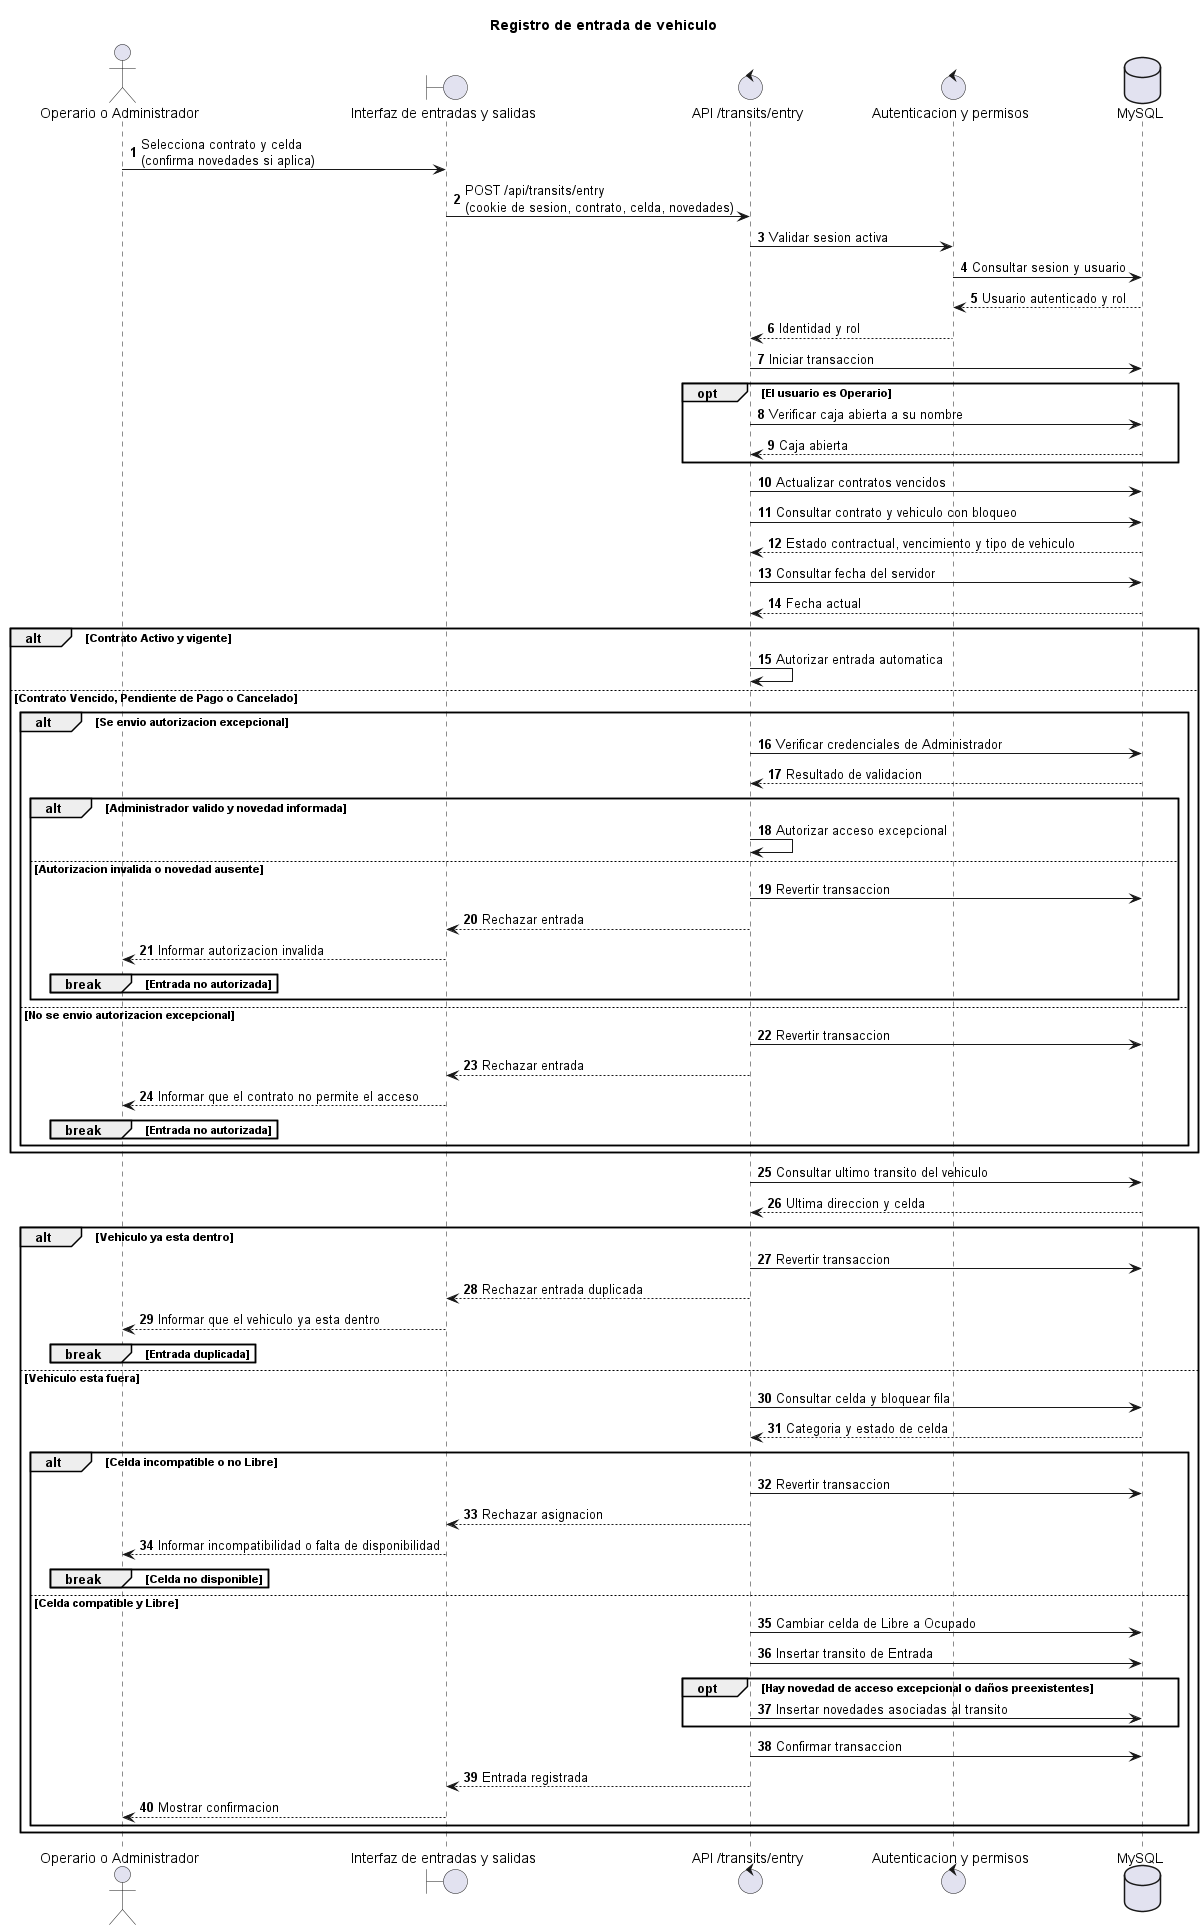

The diagram above was rendered by PlantUML. Its source (embedded in the PNG):
@startuml Secuencia - Registrar entrada
title Registro de entrada de vehiculo
autonumber

actor "Operario o Administrador" as Usuario
boundary "Interfaz de entradas y salidas" as UI
control "API /transits/entry" as API
control "Autenticacion y permisos" as Auth
database "MySQL" as DB

Usuario -> UI: Selecciona contrato y celda\n(confirma novedades si aplica)
UI -> API: POST /api/transits/entry\n(cookie de sesion, contrato, celda, novedades)
API -> Auth: Validar sesion activa
Auth -> DB: Consultar sesion y usuario
DB --> Auth: Usuario autenticado y rol
Auth --> API: Identidad y rol

API -> DB: Iniciar transaccion
opt El usuario es Operario
  API -> DB: Verificar caja abierta a su nombre
  DB --> API: Caja abierta
end
API -> DB: Actualizar contratos vencidos
API -> DB: Consultar contrato y vehiculo con bloqueo
DB --> API: Estado contractual, vencimiento y tipo de vehiculo
API -> DB: Consultar fecha del servidor
DB --> API: Fecha actual

alt Contrato Activo y vigente
  API -> API: Autorizar entrada automatica
else Contrato Vencido, Pendiente de Pago o Cancelado
  alt Se envio autorizacion excepcional
    API -> DB: Verificar credenciales de Administrador
    DB --> API: Resultado de validacion
    alt Administrador valido y novedad informada
      API -> API: Autorizar acceso excepcional
    else Autorizacion invalida o novedad ausente
      API -> DB: Revertir transaccion
      API --> UI: Rechazar entrada
      UI --> Usuario: Informar autorizacion invalida
      break Entrada no autorizada
      end
    end
  else No se envio autorizacion excepcional
    API -> DB: Revertir transaccion
    API --> UI: Rechazar entrada
    UI --> Usuario: Informar que el contrato no permite el acceso
    break Entrada no autorizada
    end
  end
end

API -> DB: Consultar ultimo transito del vehiculo
DB --> API: Ultima direccion y celda
alt Vehiculo ya esta dentro
  API -> DB: Revertir transaccion
  API --> UI: Rechazar entrada duplicada
  UI --> Usuario: Informar que el vehiculo ya esta dentro
  break Entrada duplicada
  end
else Vehiculo esta fuera
  API -> DB: Consultar celda y bloquear fila
  DB --> API: Categoria y estado de celda
  alt Celda incompatible o no Libre
    API -> DB: Revertir transaccion
    API --> UI: Rechazar asignacion
    UI --> Usuario: Informar incompatibilidad o falta de disponibilidad
    break Celda no disponible
    end
  else Celda compatible y Libre
    API -> DB: Cambiar celda de Libre a Ocupado
    API -> DB: Insertar transito de Entrada
    opt Hay novedad de acceso excepcional o daños preexistentes
      API -> DB: Insertar novedades asociadas al transito
    end
    API -> DB: Confirmar transaccion
    API --> UI: Entrada registrada
    UI --> Usuario: Mostrar confirmacion
  end
end
@enduml